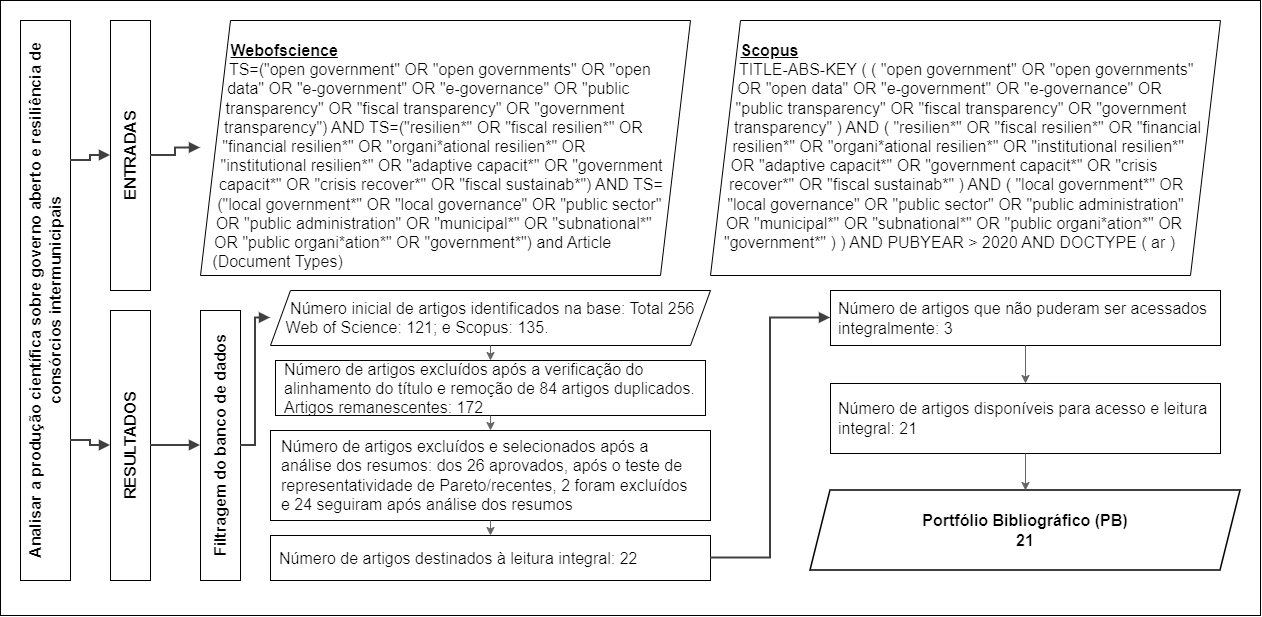

The diagram above was exported from draw.io. Its source (the exported page's mxGraphModel, read from the mxfile embedded in the PNG):
<mxGraphModel dx="1414" dy="749" grid="1" gridSize="10" guides="1" tooltips="1" connect="1" arrows="1" fold="1" page="1" pageScale="1" pageWidth="827" pageHeight="1169" math="0" shadow="0">
  <root>
    <mxCell id="0" />
    <mxCell id="1" parent="0" />
    <mxCell id="Q-DfoM-TEG-bXC_HS8mE-1" parent="1" style="rounded=0;whiteSpace=wrap;html=1;fillColor=#FFFFFF;strokeColor=default;movable=1;resizable=1;editable=1;connectable=1;locked=0;rotatable=1;deletable=1;labelBackgroundColor=#FFFFFF;fontColor=#000000;labelBorderColor=#000000;" value="" vertex="1">
      <mxGeometry height="615" width="1260" x="190" y="180" as="geometry" />
    </mxCell>
    <mxCell id="Q-DfoM-TEG-bXC_HS8mE-2" parent="1" style="rounded=0;whiteSpace=wrap;html=1;horizontal=0;fillColor=#FFFFFF;strokeColor=#000000;fontSize=16;fontStyle=1;align=center;verticalAlign=middle;" value="Analisar a produção científica sobre governo aberto e resiliência de consórcios intermunicipais" vertex="1">
      <mxGeometry height="560" width="50" x="210" y="200" as="geometry" />
    </mxCell>
    <mxCell id="Q-DfoM-TEG-bXC_HS8mE-3" parent="1" style="rounded=0;whiteSpace=wrap;html=1;horizontal=0;fillColor=#FFFFFF;strokeColor=#000000;fontSize=16;fontStyle=1;align=center;verticalAlign=middle;" value="ENTRADAS" vertex="1">
      <mxGeometry height="270" width="40" x="300" y="200" as="geometry" />
    </mxCell>
    <mxCell id="Q-DfoM-TEG-bXC_HS8mE-4" parent="1" style="rounded=0;whiteSpace=wrap;html=1;horizontal=0;fillColor=#FFFFFF;strokeColor=#000000;fontSize=16;fontStyle=1;align=center;verticalAlign=middle;" value="RESULTADOS" vertex="1">
      <mxGeometry height="270" width="40" x="300" y="490" as="geometry" />
    </mxCell>
    <mxCell id="Q-DfoM-TEG-bXC_HS8mE-5" parent="1" style="shape=parallelogram;size=30;fixedSize=1;whiteSpace=wrap;html=1;fillColor=#FFFFFF;strokeColor=#000000;fontSize=16;align=left;verticalAlign=top;spacing=8;shapeInside=1;spacingTop=8;spacingLeft=1;spacingBottom=1;spacingRight=1;" value="&lt;b&gt;&lt;u&gt;Webofscience&lt;/u&gt;&lt;/b&gt;&lt;br&gt;TS=(&quot;open government&quot; OR &quot;open governments&quot; OR &quot;open data&quot; OR &quot;e-government&quot; OR &quot;e-governance&quot; OR &quot;public transparency&quot; OR &quot;fiscal transparency&quot; OR &quot;government transparency&quot;) AND TS=(&quot;resilien*&quot; OR &quot;fiscal resilien*&quot; OR &quot;financial resilien*&quot; OR &quot;organi*ational resilien*&quot; OR &quot;institutional resilien*&quot; OR &quot;adaptive capacit*&quot; OR &quot;government capacit*&quot; OR &quot;crisis recover*&quot; OR &quot;fiscal sustainab*&quot;) AND TS=(&quot;local government*&quot; OR &quot;local governance&quot; OR &quot;public sector&quot; OR &quot;public administration&quot; OR &quot;municipal*&quot; OR &quot;subnational*&quot; OR &quot;public organi*ation*&quot; OR &quot;government*&quot;) and Article (Document Types)" vertex="1">
      <mxGeometry height="255" width="490" x="390" y="200" as="geometry" />
    </mxCell>
    <mxCell id="Q-DfoM-TEG-bXC_HS8mE-6" parent="1" style="shape=parallelogram;size=30;fixedSize=1;whiteSpace=wrap;html=1;fillColor=#FFFFFF;strokeColor=#000000;fontSize=16;align=left;verticalAlign=top;spacing=8;shapeInside=1;spacingTop=8;spacingBottom=1;spacingRight=1;spacingLeft=1;" value="&lt;b&gt;&lt;u&gt;Scopus&lt;/u&gt;&lt;/b&gt;&lt;br&gt;TITLE-ABS-KEY ( ( &quot;open government&quot; OR &quot;open governments&quot; OR &quot;open data&quot; OR &quot;e-government&quot; OR &quot;e-governance&quot; OR &quot;public transparency&quot; OR &quot;fiscal transparency&quot; OR &quot;government transparency&quot; ) AND ( &quot;resilien*&quot; OR &quot;fiscal resilien*&quot; OR &quot;financial resilien*&quot; OR &quot;organi*ational resilien*&quot; OR &quot;institutional resilien*&quot; OR &quot;adaptive capacit*&quot; OR &quot;government capacit*&quot; OR &quot;crisis recover*&quot; OR &quot;fiscal sustainab*&quot; ) AND ( &quot;local government*&quot; OR &quot;local governance&quot; OR &quot;public sector&quot; OR &quot;public administration&quot; OR &quot;municipal*&quot; OR &quot;subnational*&quot; OR &quot;public organi*ation*&quot; OR &quot;government*&quot; ) ) AND PUBYEAR &amp;gt; 2020 AND DOCTYPE ( ar )" vertex="1">
      <mxGeometry height="255" width="510" x="900" y="200" as="geometry" />
    </mxCell>
    <mxCell id="Q-DfoM-TEG-bXC_HS8mE-7" parent="1" style="rounded=0;whiteSpace=wrap;html=1;horizontal=0;fillColor=#FFFFFF;strokeColor=#000000;fontSize=16;fontStyle=1;align=center;verticalAlign=middle;" value="Filtragem do banco de dados" vertex="1">
      <mxGeometry height="270" width="40" x="390" y="490" as="geometry" />
    </mxCell>
    <mxCell id="Q-DfoM-TEG-bXC_HS8mE-8" parent="1" style="shape=parallelogram;size=20;fixedSize=1;whiteSpace=wrap;html=1;fillColor=#FFFFFF;strokeColor=#000000;fontSize=16;align=left;verticalAlign=middle;spacing=8;shapeInside=1;spacingTop=1;spacingLeft=1;spacingBottom=1;spacingRight=1;" value="Número inicial de artigos identificados na base: Total 256&lt;br&gt;Web of Science: 121; e Scopus: 135." vertex="1">
      <mxGeometry height="55" width="440" x="460" y="470" as="geometry" />
    </mxCell>
    <mxCell id="Q-DfoM-TEG-bXC_HS8mE-9" parent="1" style="rounded=0;whiteSpace=wrap;html=1;fillColor=#FFFFFF;strokeColor=#000000;fontSize=16;align=left;verticalAlign=middle;spacing=8;spacingTop=1;spacingBottom=1;spacingLeft=1;spacingRight=1;" value="Número de artigos excluídos após a verificação do alinhamento do título e remoção de 84 artigos duplicados. Artigos remanescentes: 172" vertex="1">
      <mxGeometry height="55" width="430" x="465" y="540" as="geometry" />
    </mxCell>
    <mxCell id="Q-DfoM-TEG-bXC_HS8mE-10" parent="1" style="rounded=0;whiteSpace=wrap;html=1;fillColor=#FFFFFF;strokeColor=#000000;fontSize=16;align=left;verticalAlign=middle;spacing=8;spacingRight=4;spacingBottom=4;spacingLeft=3;spacingTop=3;" value="Número de artigos excluídos e selecionados após a análise dos resumos: dos 26 aprovados, após o teste de representatividade de Pareto/recentes, 2 foram excluídos e 24 seguiram após análise dos resumos" vertex="1">
      <mxGeometry height="90" width="440" x="460" y="610" as="geometry" />
    </mxCell>
    <mxCell id="Q-DfoM-TEG-bXC_HS8mE-11" parent="1" style="rounded=0;whiteSpace=wrap;html=1;fillColor=#FFFFFF;strokeColor=#000000;fontSize=16;align=left;verticalAlign=middle;spacing=8;spacingTop=1;spacingRight=1;spacingBottom=1;spacingLeft=1;" value="Número de artigos destinados à leitura integral: 22" vertex="1">
      <mxGeometry height="45" width="440" x="460" y="715" as="geometry" />
    </mxCell>
    <mxCell id="Q-DfoM-TEG-bXC_HS8mE-12" parent="1" style="rounded=0;whiteSpace=wrap;html=1;fillColor=#FFFFFF;strokeColor=#000000;fontSize=16;align=left;verticalAlign=middle;spacing=8;" value="Número de artigos que não puderam ser acessados integralmente: 3" vertex="1">
      <mxGeometry height="55" width="390" x="1020" y="470" as="geometry" />
    </mxCell>
    <mxCell id="Q-DfoM-TEG-bXC_HS8mE-13" parent="1" style="rounded=0;whiteSpace=wrap;html=1;fillColor=#FFFFFF;strokeColor=#000000;fontSize=16;align=left;verticalAlign=middle;spacing=8;" value="Número de artigos disponíveis para acesso e leitura integral: 21" vertex="1">
      <mxGeometry height="70" width="390" x="1020" y="563" as="geometry" />
    </mxCell>
    <mxCell id="Q-DfoM-TEG-bXC_HS8mE-14" parent="1" style="shape=parallelogram;size=20;fixedSize=1;whiteSpace=wrap;html=1;strokeWidth=1.5;fontSize=16;fontStyle=1;align=center;verticalAlign=middle;labelBackgroundColor=none;labelBorderColor=none;" value="Portfólio Bibliográfico (PB)&lt;br&gt;21" vertex="1">
      <mxGeometry height="80" width="430" x="1000" y="670" as="geometry" />
    </mxCell>
    <mxCell id="Q-DfoM-TEG-bXC_HS8mE-15" edge="1" parent="1" source="Q-DfoM-TEG-bXC_HS8mE-2" style="edgeStyle=orthogonalEdgeStyle;rounded=0;html=1;strokeWidth=2;strokeColor=#404040;endArrow=block;endFill=1;exitX=1;exitY=0.25;exitDx=0;exitDy=0;entryX=0;entryY=0.5;entryDx=0;entryDy=0;" target="Q-DfoM-TEG-bXC_HS8mE-3">
      <mxGeometry relative="1" as="geometry" />
    </mxCell>
    <mxCell id="Q-DfoM-TEG-bXC_HS8mE-16" edge="1" parent="1" source="Q-DfoM-TEG-bXC_HS8mE-2" style="edgeStyle=orthogonalEdgeStyle;rounded=0;html=1;strokeWidth=2;strokeColor=#404040;endArrow=block;endFill=1;exitX=1;exitY=0.75;exitDx=0;exitDy=0;entryX=0;entryY=0.5;entryDx=0;entryDy=0;" target="Q-DfoM-TEG-bXC_HS8mE-4">
      <mxGeometry relative="1" as="geometry" />
    </mxCell>
    <mxCell id="Q-DfoM-TEG-bXC_HS8mE-17" edge="1" parent="1" source="Q-DfoM-TEG-bXC_HS8mE-3" style="edgeStyle=orthogonalEdgeStyle;rounded=0;html=1;strokeWidth=2;strokeColor=#404040;endArrow=block;endFill=1;exitX=1;exitY=0.5;exitDx=0;exitDy=0;entryX=0;entryY=0.5;entryDx=0;entryDy=0;" target="Q-DfoM-TEG-bXC_HS8mE-5">
      <mxGeometry relative="1" as="geometry" />
    </mxCell>
    <mxCell id="Q-DfoM-TEG-bXC_HS8mE-18" edge="1" parent="1" source="Q-DfoM-TEG-bXC_HS8mE-4" style="edgeStyle=orthogonalEdgeStyle;rounded=0;html=1;strokeWidth=2;strokeColor=#404040;endArrow=block;endFill=1;exitX=1;exitY=0.5;exitDx=0;exitDy=0;entryX=0;entryY=0.5;entryDx=0;entryDy=0;" target="Q-DfoM-TEG-bXC_HS8mE-7">
      <mxGeometry relative="1" as="geometry" />
    </mxCell>
    <mxCell id="Q-DfoM-TEG-bXC_HS8mE-19" edge="1" parent="1" source="Q-DfoM-TEG-bXC_HS8mE-7" style="edgeStyle=orthogonalEdgeStyle;rounded=0;html=1;strokeWidth=2;strokeColor=#404040;endArrow=block;endFill=1;exitX=1;exitY=0.5;exitDx=0;exitDy=0;entryX=0;entryY=0.5;entryDx=0;entryDy=0;" target="Q-DfoM-TEG-bXC_HS8mE-8">
      <mxGeometry relative="1" as="geometry" />
    </mxCell>
    <mxCell id="Q-DfoM-TEG-bXC_HS8mE-20" edge="1" parent="1" source="Q-DfoM-TEG-bXC_HS8mE-8" style="edgeStyle=orthogonalEdgeStyle;rounded=0;html=1;strokeWidth=1;strokeColor=#666666;endArrow=classic;" target="Q-DfoM-TEG-bXC_HS8mE-9">
      <mxGeometry relative="1" as="geometry" />
    </mxCell>
    <mxCell id="Q-DfoM-TEG-bXC_HS8mE-21" edge="1" parent="1" source="Q-DfoM-TEG-bXC_HS8mE-9" style="edgeStyle=orthogonalEdgeStyle;rounded=0;html=1;strokeWidth=1;strokeColor=#666666;endArrow=classic;" target="Q-DfoM-TEG-bXC_HS8mE-10">
      <mxGeometry relative="1" as="geometry" />
    </mxCell>
    <mxCell id="Q-DfoM-TEG-bXC_HS8mE-22" edge="1" parent="1" source="Q-DfoM-TEG-bXC_HS8mE-10" style="edgeStyle=orthogonalEdgeStyle;rounded=0;html=1;strokeWidth=1;strokeColor=#666666;endArrow=classic;" target="Q-DfoM-TEG-bXC_HS8mE-11">
      <mxGeometry relative="1" as="geometry" />
    </mxCell>
    <mxCell id="Q-DfoM-TEG-bXC_HS8mE-23" edge="1" parent="1" source="Q-DfoM-TEG-bXC_HS8mE-11" style="edgeStyle=orthogonalEdgeStyle;rounded=0;html=1;strokeWidth=2;strokeColor=#404040;endArrow=block;endFill=1;exitX=1;exitY=0.5;exitDx=0;exitDy=0;entryX=0;entryY=0.5;entryDx=0;entryDy=0;" target="Q-DfoM-TEG-bXC_HS8mE-12">
      <mxGeometry relative="1" as="geometry" />
    </mxCell>
    <mxCell id="Q-DfoM-TEG-bXC_HS8mE-24" edge="1" parent="1" source="Q-DfoM-TEG-bXC_HS8mE-12" style="edgeStyle=orthogonalEdgeStyle;rounded=0;html=1;strokeWidth=1;strokeColor=#666666;endArrow=classic;" target="Q-DfoM-TEG-bXC_HS8mE-13">
      <mxGeometry relative="1" as="geometry" />
    </mxCell>
    <mxCell id="Q-DfoM-TEG-bXC_HS8mE-25" edge="1" parent="1" source="Q-DfoM-TEG-bXC_HS8mE-13" style="edgeStyle=orthogonalEdgeStyle;rounded=0;html=1;strokeWidth=1;strokeColor=#666666;endArrow=classic;" target="Q-DfoM-TEG-bXC_HS8mE-14">
      <mxGeometry relative="1" as="geometry" />
    </mxCell>
  </root>
</mxGraphModel>